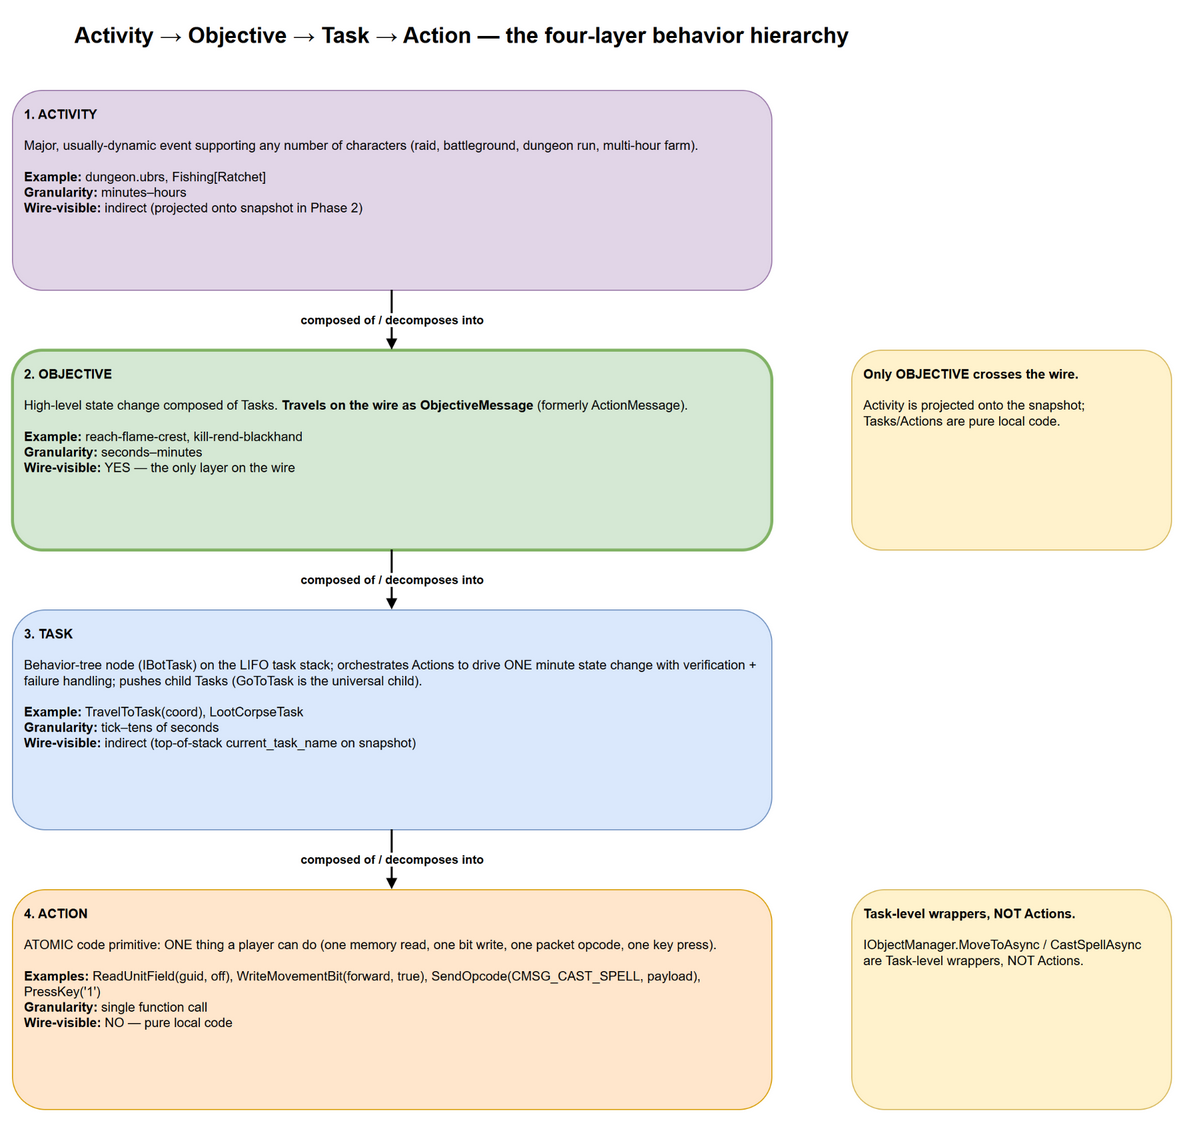

The diagram above was exported from draw.io. Its source (the exported page's mxGraphModel, read from the mxfile embedded in the PNG):
<mxGraphModel dx="1200" dy="800" grid="0" gridSize="10" guides="1" tooltips="1" connect="1" arrows="1" fold="1" page="1" pageScale="1" pageWidth="1600" pageHeight="1400" math="0" shadow="0">
  <root>
    <mxCell id="0" />
    <mxCell id="1" parent="0" />
    <mxCell id="title" value="Activity → Objective → Task → Action — the four-layer behavior hierarchy" style="text;html=1;strokeColor=none;fillColor=none;align=center;verticalAlign=middle;whiteSpace=wrap;rounded=0;fontSize=22;fontStyle=1;" vertex="1" parent="1">
      <mxGeometry x="120" y="40" width="900" height="50" as="geometry" />
    </mxCell>
    <mxCell id="activity" value="&lt;b&gt;1. ACTIVITY&lt;/b&gt;&lt;br&gt;&lt;br&gt;Major, usually-dynamic event supporting any number of characters (raid, battleground, dungeon run, multi-hour farm).&lt;br&gt;&lt;br&gt;&lt;b&gt;Example:&lt;/b&gt; dungeon.ubrs, Fishing[Ratchet]&lt;br&gt;&lt;b&gt;Granularity:&lt;/b&gt; minutes–hours&lt;br&gt;&lt;b&gt;Wire-visible:&lt;/b&gt; indirect (projected onto snapshot in Phase 2)" style="rounded=1;whiteSpace=wrap;html=1;fillColor=#e1d5e7;strokeColor=#9673a6;align=left;verticalAlign=top;spacing=12;fontSize=13;" vertex="1" parent="1">
      <mxGeometry x="120" y="120" width="760" height="200" as="geometry" />
    </mxCell>
    <mxCell id="objective" value="&lt;b&gt;2. OBJECTIVE&lt;/b&gt;&lt;br&gt;&lt;br&gt;High-level state change composed of Tasks. &lt;b&gt;Travels on the wire as ObjectiveMessage&lt;/b&gt; (formerly ActionMessage).&lt;br&gt;&lt;br&gt;&lt;b&gt;Example:&lt;/b&gt; reach-flame-crest, kill-rend-blackhand&lt;br&gt;&lt;b&gt;Granularity:&lt;/b&gt; seconds–minutes&lt;br&gt;&lt;b&gt;Wire-visible:&lt;/b&gt; YES — the only layer on the wire" style="rounded=1;whiteSpace=wrap;html=1;fillColor=#d5e8d4;strokeColor=#82b366;align=left;verticalAlign=top;spacing=12;fontSize=13;strokeWidth=3;" vertex="1" parent="1">
      <mxGeometry x="120" y="380" width="760" height="200" as="geometry" />
    </mxCell>
    <mxCell id="task" value="&lt;b&gt;3. TASK&lt;/b&gt;&lt;br&gt;&lt;br&gt;Behavior-tree node (IBotTask) on the LIFO task stack; orchestrates Actions to drive ONE minute state change with verification + failure handling; pushes child Tasks (GoToTask is the universal child).&lt;br&gt;&lt;br&gt;&lt;b&gt;Example:&lt;/b&gt; TravelToTask(coord), LootCorpseTask&lt;br&gt;&lt;b&gt;Granularity:&lt;/b&gt; tick–tens of seconds&lt;br&gt;&lt;b&gt;Wire-visible:&lt;/b&gt; indirect (top-of-stack current_task_name on snapshot)" style="rounded=1;whiteSpace=wrap;html=1;fillColor=#dae8fc;strokeColor=#6c8ebf;align=left;verticalAlign=top;spacing=12;fontSize=13;" vertex="1" parent="1">
      <mxGeometry x="120" y="640" width="760" height="220" as="geometry" />
    </mxCell>
    <mxCell id="action" value="&lt;b&gt;4. ACTION&lt;/b&gt;&lt;br&gt;&lt;br&gt;ATOMIC code primitive: ONE thing a player can do (one memory read, one bit write, one packet opcode, one key press).&lt;br&gt;&lt;br&gt;&lt;b&gt;Examples:&lt;/b&gt; ReadUnitField(guid, off), WriteMovementBit(forward, true), SendOpcode(CMSG_CAST_SPELL, payload), PressKey('1')&lt;br&gt;&lt;b&gt;Granularity:&lt;/b&gt; single function call&lt;br&gt;&lt;b&gt;Wire-visible:&lt;/b&gt; NO — pure local code" style="rounded=1;whiteSpace=wrap;html=1;fillColor=#ffe6cc;strokeColor=#d79b00;align=left;verticalAlign=top;spacing=12;fontSize=13;" vertex="1" parent="1">
      <mxGeometry x="120" y="920" width="760" height="220" as="geometry" />
    </mxCell>
    <mxCell id="e1" value="composed of / decomposes into" style="endArrow=block;html=1;rounded=0;fontSize=12;fontStyle=1;startArrow=none;strokeWidth=2;" edge="1" parent="1" source="activity" target="objective">
      <mxGeometry relative="1" as="geometry" />
    </mxCell>
    <mxCell id="e2" value="composed of / decomposes into" style="endArrow=block;html=1;rounded=0;fontSize=12;fontStyle=1;startArrow=none;strokeWidth=2;" edge="1" parent="1" source="objective" target="task">
      <mxGeometry relative="1" as="geometry" />
    </mxCell>
    <mxCell id="e3" value="composed of / decomposes into" style="endArrow=block;html=1;rounded=0;fontSize=12;fontStyle=1;startArrow=none;strokeWidth=2;" edge="1" parent="1" source="task" target="action">
      <mxGeometry relative="1" as="geometry" />
    </mxCell>
    <mxCell id="note1" value="&lt;b&gt;Only OBJECTIVE crosses the wire.&lt;/b&gt;&lt;br&gt;&lt;br&gt;Activity is projected onto the snapshot; Tasks/Actions are pure local code." style="rounded=1;whiteSpace=wrap;html=1;fillColor=#fff2cc;strokeColor=#d6b656;align=left;verticalAlign=top;spacing=12;fontSize=13;" vertex="1" parent="1">
      <mxGeometry x="960" y="380" width="320" height="200" as="geometry" />
    </mxCell>
    <mxCell id="note2" value="&lt;b&gt;Task-level wrappers, NOT Actions.&lt;/b&gt;&lt;br&gt;&lt;br&gt;IObjectManager.MoveToAsync / CastSpellAsync are Task-level wrappers, NOT Actions." style="rounded=1;whiteSpace=wrap;html=1;fillColor=#fff2cc;strokeColor=#d6b656;align=left;verticalAlign=top;spacing=12;fontSize=13;" vertex="1" parent="1">
      <mxGeometry x="960" y="920" width="320" height="220" as="geometry" />
    </mxCell>
  </root>
</mxGraphModel>